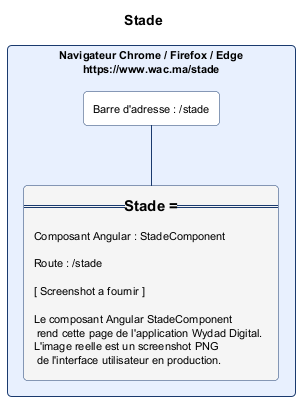

The diagram above was rendered by PlantUML. Its source (embedded in the PNG):
@startuml stade.png
skinparam backgroundColor #FFFFFF
skinparam defaultFontSize 11
skinparam rectangle {
  RoundCorner 8
  BorderColor #1A3A6E
  BackgroundColor #FAFAFA
}
title Stade

rectangle "Navigateur Chrome / Firefox / Edge\nhttps://www.wac.ma/stade" as NAV #E8F0FE {
  rectangle "Barre d'adresse : /stade" as BAR #FFFFFF
  rectangle "=== Stade ===\n\nComposant Angular : StadeComponent\n\nRoute : /stade\n\n[ Screenshot a fournir ]\n\nLe composant Angular StadeComponent\n rend cette page de l'application Wydad Digital.\nL'image reelle est un screenshot PNG\n de l'interface utilisateur en production." as CONTENT #F5F5F5
}
BAR -[#1A3A6E]- CONTENT
@enduml